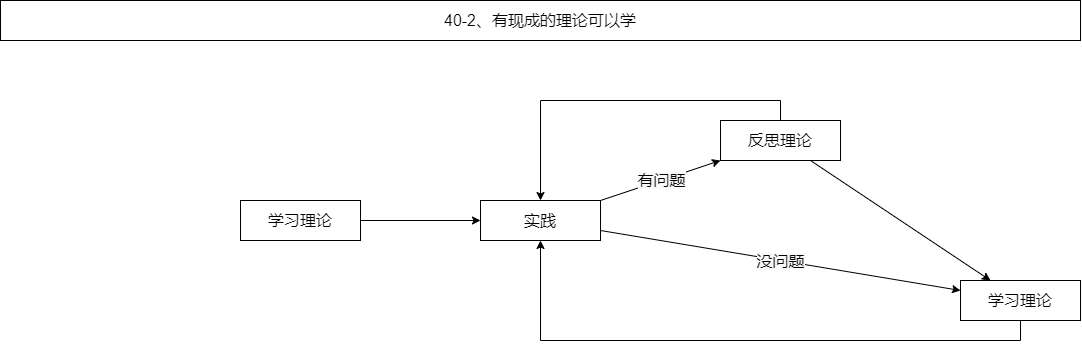

The diagram above was exported from draw.io. Its source (the exported page's mxGraphModel, read from the mxfile embedded in the PNG):
<mxGraphModel dx="1280" dy="992" grid="1" gridSize="10" guides="0" tooltips="1" connect="1" arrows="0" fold="1" page="1" pageScale="1" pageWidth="827" pageHeight="1169" math="0" shadow="0">
  <root>
    <mxCell id="0" />
    <mxCell id="1" parent="0" />
    <mxCell id="2" value="学习理论" style="rounded=0;whiteSpace=wrap;html=1;fontSize=16;fillColor=none;" vertex="1" parent="1">
      <mxGeometry x="320" y="3920" width="120" height="40" as="geometry" />
    </mxCell>
    <mxCell id="3" value="实践" style="rounded=0;whiteSpace=wrap;html=1;fontSize=16;fillColor=none;" vertex="1" parent="1">
      <mxGeometry x="560" y="3920" width="120" height="40" as="geometry" />
    </mxCell>
    <mxCell id="4" value="反思理论" style="rounded=0;whiteSpace=wrap;html=1;fontSize=16;fillColor=none;" vertex="1" parent="1">
      <mxGeometry x="800" y="3840" width="120" height="40" as="geometry" />
    </mxCell>
    <mxCell id="5" value="学习理论" style="rounded=0;whiteSpace=wrap;html=1;fontSize=16;fillColor=none;" vertex="1" parent="1">
      <mxGeometry x="1040" y="4000" width="120" height="40" as="geometry" />
    </mxCell>
    <mxCell id="6" value="" style="endArrow=classic;html=1;rounded=0;fontSize=16;" edge="1" source="2" target="3" parent="1">
      <mxGeometry width="50" height="50" relative="1" as="geometry">
        <mxPoint x="690" y="3990" as="sourcePoint" />
        <mxPoint x="740" y="3940" as="targetPoint" />
      </mxGeometry>
    </mxCell>
    <mxCell id="7" value="" style="endArrow=classic;html=1;rounded=0;fontSize=16;" edge="1" source="3" target="4" parent="1">
      <mxGeometry width="50" height="50" relative="1" as="geometry">
        <mxPoint x="530" y="3950" as="sourcePoint" />
        <mxPoint x="590" y="3950" as="targetPoint" />
      </mxGeometry>
    </mxCell>
    <mxCell id="8" value="&lt;span style=&quot;background-color: rgb(248 , 249 , 250)&quot;&gt;有问题&lt;/span&gt;" style="edgeLabel;html=1;align=center;verticalAlign=middle;resizable=0;points=[];fontSize=16;" vertex="1" connectable="0" parent="7">
      <mxGeometry relative="1" as="geometry">
        <mxPoint as="offset" />
      </mxGeometry>
    </mxCell>
    <mxCell id="9" value="" style="endArrow=classic;html=1;rounded=0;fontSize=16;" edge="1" source="3" target="5" parent="1">
      <mxGeometry width="50" height="50" relative="1" as="geometry">
        <mxPoint x="710" y="3935" as="sourcePoint" />
        <mxPoint x="790" y="3915" as="targetPoint" />
      </mxGeometry>
    </mxCell>
    <mxCell id="10" value="&lt;span style=&quot;background-color: rgb(248 , 249 , 250)&quot;&gt;没问题&lt;/span&gt;" style="edgeLabel;html=1;align=center;verticalAlign=middle;resizable=0;points=[];fontSize=16;" vertex="1" connectable="0" parent="9">
      <mxGeometry relative="1" as="geometry">
        <mxPoint as="offset" />
      </mxGeometry>
    </mxCell>
    <mxCell id="11" value="" style="endArrow=classic;html=1;rounded=0;fontSize=16;" edge="1" source="4" target="5" parent="1">
      <mxGeometry width="50" height="50" relative="1" as="geometry">
        <mxPoint x="710" y="3937.5" as="sourcePoint" />
        <mxPoint x="830" y="3912.5" as="targetPoint" />
      </mxGeometry>
    </mxCell>
    <mxCell id="12" value="" style="endArrow=classic;html=1;rounded=0;fontSize=16;edgeStyle=elbowEdgeStyle;elbow=vertical;" edge="1" source="4" target="3" parent="1">
      <mxGeometry width="50" height="50" relative="1" as="geometry">
        <mxPoint x="750" y="3920" as="sourcePoint" />
        <mxPoint x="800" y="3870" as="targetPoint" />
        <Array as="points">
          <mxPoint x="750" y="3820" />
        </Array>
      </mxGeometry>
    </mxCell>
    <mxCell id="13" value="" style="endArrow=classic;html=1;rounded=0;fontSize=16;edgeStyle=elbowEdgeStyle;elbow=vertical;" edge="1" source="5" target="3" parent="1">
      <mxGeometry width="50" height="50" relative="1" as="geometry">
        <mxPoint x="835" y="3850" as="sourcePoint" />
        <mxPoint x="642.5" y="3930" as="targetPoint" />
        <Array as="points">
          <mxPoint x="840" y="4060" />
        </Array>
      </mxGeometry>
    </mxCell>
    <mxCell id="14" value="40-2、有现成的理论可以学" style="rounded=0;whiteSpace=wrap;html=1;fontSize=16;fillColor=none;" vertex="1" parent="1">
      <mxGeometry x="80" y="3720" width="1080" height="40" as="geometry" />
    </mxCell>
  </root>
</mxGraphModel>